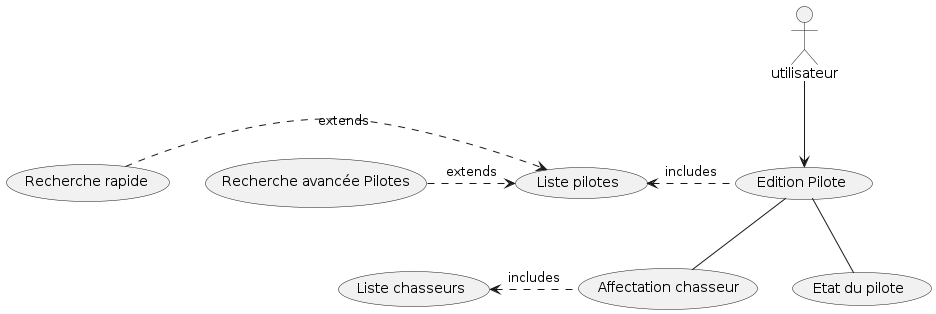

The diagram above was rendered by PlantUML. Its source (embedded in the PNG):
@startuml Diagramme de cas d'utilisation Edition d'un pilote

actor utilisateur
(Edition Pilote) as edition
(Liste pilotes) as liste

utilisateur --> edition
edition -- (Etat du pilote)
edition -- (Affectation chasseur)
(Liste chasseurs) <. (Affectation chasseur) : includes

(Recherche rapide) .> liste : extends
(Recherche avancée Pilotes) .> liste : extends


liste <. edition : includes
@enduml